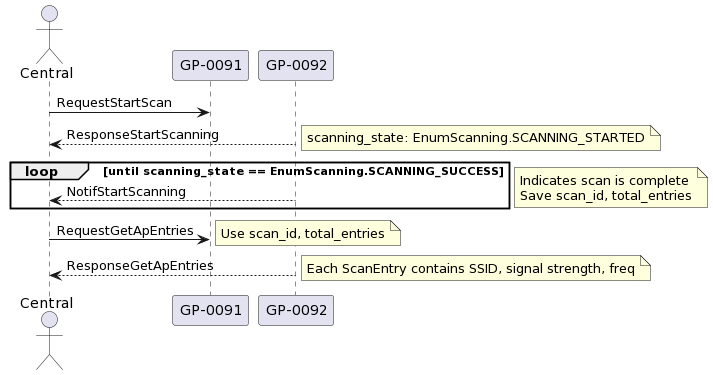

The diagram above was rendered by PlantUML. Its source (embedded in the PNG):
@startuml
actor Central
participant "GP-0091" as GP0091
participant "GP-0092" as GP0092

Central  -> GP0091 : RequestStartScan
Central <-- GP0092 : ResponseStartScanning
note right
scanning_state: EnumScanning.SCANNING_STARTED
end note

loop until scanning_state == EnumScanning.SCANNING_SUCCESS
    Central <-- GP0092 : NotifStartScanning
end loop
note right
Indicates scan is complete
Save scan_id, total_entries
end note

Central  -> GP0091 : RequestGetApEntries
note right
Use scan_id, total_entries
end note
Central <-- GP0092 : ResponseGetApEntries
note right: Each ScanEntry contains SSID, signal strength, freq
@enduml